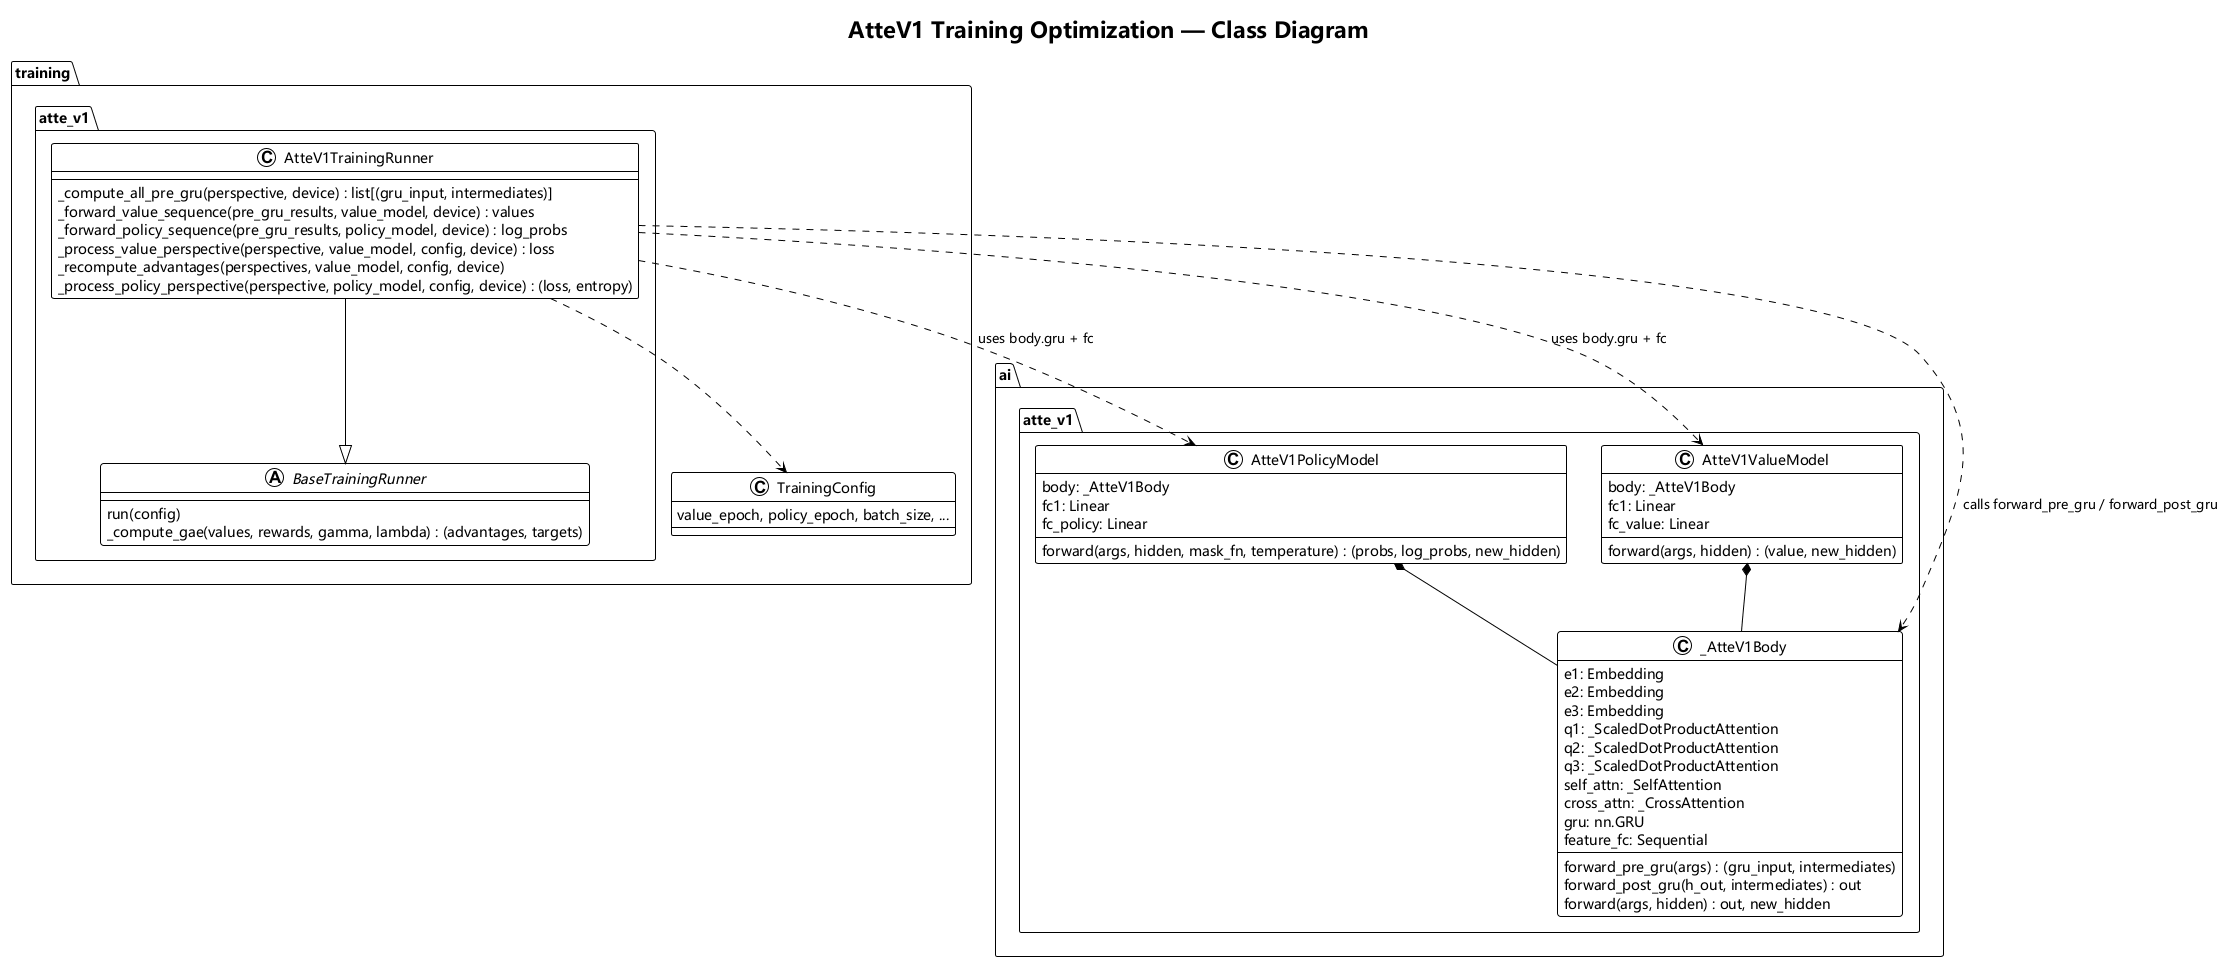

The diagram above was rendered by PlantUML. Its source (embedded in the PNG):
@startuml class_diagram
!theme plain
skinparam defaultFontName Microsoft YaHei,SimHei,SimSun,sans-serif

title AtteV1 Training Optimization — Class Diagram

package "ai.atte_v1" {
    class _AtteV1Body {
        {field} e1: Embedding
        {field} e2: Embedding
        {field} e3: Embedding
        {field} q1: _ScaledDotProductAttention
        {field} q2: _ScaledDotProductAttention
        {field} q3: _ScaledDotProductAttention
        {field} self_attn: _SelfAttention
        {field} cross_attn: _CrossAttention
        {field} gru: nn.GRU
        {field} feature_fc: Sequential
        --
        {method} forward_pre_gru(args) : (gru_input, intermediates)
        {method} forward_post_gru(h_out, intermediates) : out
        {method} forward(args, hidden) : out, new_hidden
    }

    class AtteV1PolicyModel {
        {field} body: _AtteV1Body
        {field} fc1: Linear
        {field} fc_policy: Linear
        --
        {method} forward(args, hidden, mask_fn, temperature) : (probs, log_probs, new_hidden)
    }

    class AtteV1ValueModel {
        {field} body: _AtteV1Body
        {field} fc1: Linear
        {field} fc_value: Linear
        --
        {method} forward(args, hidden) : (value, new_hidden)
    }
}

package "training.atte_v1" {
    class AtteV1TrainingRunner {
        {method} _compute_all_pre_gru(perspective, device) : list[(gru_input, intermediates)]
        {method} _forward_value_sequence(pre_gru_results, value_model, device) : values
        {method} _forward_policy_sequence(pre_gru_results, policy_model, device) : log_probs
        {method} _process_value_perspective(perspective, value_model, config, device) : loss
        {method} _recompute_advantages(perspectives, value_model, config, device)
        {method} _process_policy_perspective(perspective, policy_model, config, device) : (loss, entropy)
    }

    abstract class BaseTrainingRunner {
        {method} run(config)
        {method} _compute_gae(values, rewards, gamma, lambda) : (advantages, targets)
    }
}

package "training" {
    class TrainingConfig {
        value_epoch, policy_epoch, batch_size, ...
    }
}

AtteV1PolicyModel *-- _AtteV1Body
AtteV1ValueModel *-- _AtteV1Body
AtteV1TrainingRunner --|> BaseTrainingRunner
AtteV1TrainingRunner ..> _AtteV1Body : calls forward_pre_gru / forward_post_gru
AtteV1TrainingRunner ..> AtteV1ValueModel : uses body.gru + fc
AtteV1TrainingRunner ..> AtteV1PolicyModel : uses body.gru + fc
AtteV1TrainingRunner ..> TrainingConfig

@enduml